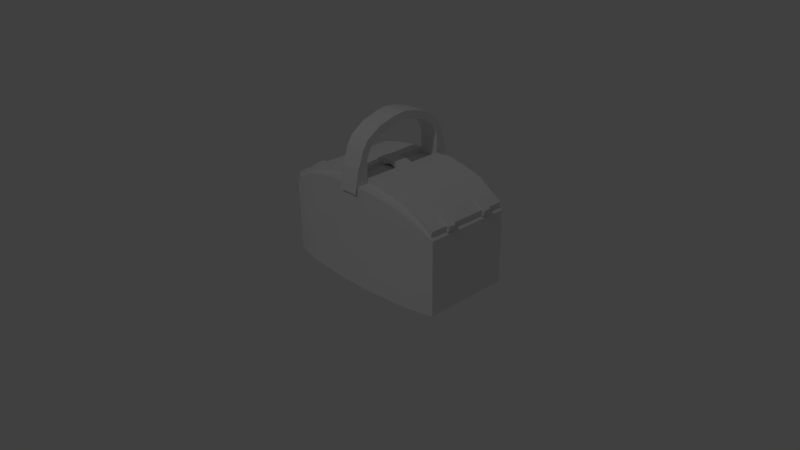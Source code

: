 # Source: korb1.blend  (saved by Blender 2.70.0; exported with 4.5.12 LTS)
import bpy
from mathutils import Matrix  # noqa: F401  (used for matrix-valued properties, if any)

bpy.ops.wm.read_factory_settings(use_empty=True)
scene = bpy.context.scene
scene.name = 'Scene'

# ---- collections
col_collection_1 = bpy.data.collections.new('Collection 1'); scene.collection.children.link(col_collection_1)

# ---- materials (node trees are filled in below, after node groups)
mat_material = bpy.data.materials.new('Material')
mat_material.alpha_threshold = 0.0
mat_material.use_transparent_shadow = False
mat_material.roughness = 0.5
mat_material.line_color = (0.0, 0.0, 0.0, 1.0)

# ---- material node trees

# ---- world
world_world = bpy.data.worlds.new('World'); scene.world = world_world
world_world.color = (0.05088, 0.05088, 0.05088)
world_world.use_sun_shadow = False
world_world.sun_shadow_jitter_overblur = 0.0
world_world.cycles.sampling_method = 'MANUAL'
world_world.cycles.sample_map_resolution = 256
world_world.light_settings.ao_factor = 0.08235

# ---- cameras
cam_camera = bpy.data.cameras.new('Camera')
cam_camera.clip_end = 100.0
cam_camera.lens = 35.0
cam_camera.sensor_width = 32.0
cam_camera.sensor_height = 18.0
cam_camera.ortho_scale = 7.314
cam_camera.dof.focus_distance = 0.0
cam_camera.dof.aperture_fstop = 128.0

# ---- lights
light_lamp = bpy.data.lights.new('Lamp', 'POINT')
light_lamp.transmission_factor = 0.0
light_lamp.cutoff_distance = 30.0
light_lamp.energy = 100.0
light_lamp.shadow_buffer_clip_start = 1.001
light_lamp.shadow_soft_size = 0.1
light_lamp.shadow_maximum_resolution = 0.006
light_lamp.use_absolute_resolution = True
light_lamp.cycles.use_multiple_importance_sampling = False

# ---- meshes
me_cube = bpy.data.meshes.new('Cube')
me_cube.from_pydata([(0.306, 0.0, -0.1225), (0.306, -0.1466, -0.1225), (0.0, -0.1835, -0.1225), (0.0, -0.1699, 0.2893), (0.306, 0.0, 0.1225), (0.306, -0.1466, 0.1225), (0.0, -0.1835, 0.2131), (0.03478, -0.16, 0.3191), (0.03478, -0.1381, 0.3059), (0.0, -0.1598, 0.3196), (0.03444, -0.1443, 0.2888), (0.2601, -0.1608, -0.1225), (0.1951, -0.1729, -0.1225), (0.1301, -0.1778, -0.1225), (0.06503, -0.1835, -0.1225), (0.2601, -0.1608, 0.154), (0.1951, -0.1729, 0.1871), (0.1301, -0.1778, 0.2019), (0.06509, -0.1835, 0.2121), (0.0, -0.03614, 0.3974), (0.0, 0.0, -0.1225), (0.0, -0.1443, 0.2131), (0.03687, -0.03392, 0.3719), (0.0, -0.08541, 0.3563), (0.03687, -0.03663, 0.3974), (0.0, -0.1237, 0.3305), (0.0, -0.03343, 0.3719), (0.0, -0.1414, 0.3492), (0.03608, -0.09321, 0.3807), (0.03524, -0.1241, 0.3302), (0.2601, -0.1443, 0.154), (0.1951, -0.1443, 0.1871), (0.1301, -0.1443, 0.2019), (0.06509, -0.1443, 0.2121), (0.03444, -0.1699, 0.2888), (0.03524, -0.1417, 0.3488), (0.03608, -0.08589, 0.3561), (0.0, -0.1443, 0.232), (0.2654, 0.0, 0.1728), (0.2654, -0.1443, 0.1728), (0.2004, 0.0, 0.206), (0.2004, -0.1443, 0.206), (0.1354, 0.0, 0.2208), (0.1354, -0.1443, 0.2208), (0.0704, 0.0, 0.231), (0.0704, -0.1443, 0.231), (0.2961, 0.0, 0.1304), (0.2961, -0.1443, 0.1304), (0.3015, 0.0, 0.1493), (0.3015, -0.1443, 0.1493), (0.0, -0.1378, 0.3064), (0.03252, -0.1835, -0.1225), (0.03255, -0.1835, 0.2126), (0.0, -0.1443, 0.2893), (0.0, -0.09273, 0.3808), (0.03255, -0.1443, 0.2126), (0.0352, -0.1443, 0.2315), (0.0, 0.0, 0.4023), (0.0375, 0.0, 0.3768), (0.0375, 0.0, 0.4023), (0.0, 0.0, 0.3768), (0.2654, -0.08595, 0.1728), (0.2654, -0.06151, 0.1728), (0.2961, -0.06151, 0.1304), (0.2961, -0.08595, 0.1304), (0.3015, -0.06151, 0.1493), (0.3015, -0.08595, 0.1493), (0.2766, -0.08595, 0.1738), (0.2766, -0.06151, 0.1738), (0.3073, -0.06151, 0.1313), (0.3073, -0.08595, 0.1313), (0.3126, -0.06151, 0.1502), (0.3126, -0.08595, 0.1502), (0.0, -0.1443, 0.2204), (0.0, 0.0, 0.2204), (0.03504, 0.0, 0.2199), (0.0704, -0.02275, 0.231), (0.0, -0.02436, -0.1225), (0.306, -0.02436, -0.1225), (0.0352, -0.02275, 0.2315), (0.0, -0.02275, 0.2204), (0.03504, -0.02275, 0.2199), (0.03029, 0.0, 0.2436), (0.0, 0.0, 0.2441), (0.0, 0.0, 0.2324), (0.03029, -0.02275, 0.2436), (0.0, -0.02275, 0.2441), (0.0, -0.02275, 0.2324), (0.0, -0.1785, 0.2683), (0.0, -0.1921, 0.1921), (0.03444, -0.1785, 0.2678), (0.03255, -0.1921, 0.1916)], [(73, 37)], [(24, 22, 58, 59), (52, 55, 10, 34), (51, 52, 6, 2), (54, 28, 24, 19), (28, 36, 22, 24), (19, 24, 59, 57), (30, 31, 16, 15), (31, 32, 17, 16), (32, 33, 18, 17), (11, 15, 16, 12), (12, 16, 17, 13), (13, 17, 18, 14), (34, 10, 8, 7), (29, 25, 23, 36), (10, 53, 50, 8), (35, 29, 36, 28), (3, 34, 7, 9), (36, 23, 26, 22), (9, 7, 35, 27), (7, 8, 29, 35), (52, 34, 90, 91), (8, 50, 25, 29), (33, 32, 43, 45), (1, 5, 15, 11), (49, 66, 61, 39), (32, 31, 41, 43), (31, 30, 39, 41), (55, 33, 45, 56), (30, 47, 49, 39), (27, 35, 28, 54), (33, 55, 52, 18), (14, 18, 52, 51), (55, 21, 53, 10), (22, 26, 60, 58), (81, 79, 86, 87), (66, 64, 70, 72), (47, 64, 66, 49), (63, 65, 71, 69), (2, 77, 78, 1), (45, 76, 79, 56), (68, 67, 72, 71), (70, 69, 71, 72), (66, 72, 67, 61), (71, 65, 62, 68), (64, 63, 69, 70), (62, 61, 67, 68), (21, 80, 81, 55), (5, 1, 0, 4), (65, 63, 46, 48), (81, 55, 56, 79), (41, 39, 38, 40), (43, 41, 40, 42), (42, 44, 45, 43), (20, 0, 78, 77), (79, 76, 85, 86), (75, 74, 80, 81), (82, 83, 86, 85), (75, 81, 87, 84), (76, 44, 82, 85), (65, 62, 38, 48), (30, 15, 5, 47), (4, 46, 47, 5), (89, 91, 90, 88), (6, 52, 91, 89), (34, 3, 88, 90)])
me_cube.materials.append(mat_material)
me_cube.use_remesh_preserve_volume = False
me_cube.use_remesh_preserve_attributes = False
me_cube.use_mirror_vertex_groups = False
me_cube.update()

# ---- objects
ob_cube = bpy.data.objects.new('Cube', me_cube)
ob_lamp = bpy.data.objects.new('Lamp', light_lamp)
ob_camera = bpy.data.objects.new('Camera', cam_camera)

# ---- transforms, parenting, visibility, modifiers, constraints
ob_cube.location = (0.0, 0.0, 0.18)
ob_cube.lock_rotations_4d = False
ob_cube.empty_display_type = 'ARROWS'
ob_cube.lineart.crease_threshold = 0.0
_m = ob_cube.modifiers.new('Mirror', 'MIRROR')
_m.use_axis = (True, True, False)
_m.use_clip = True
ob_lamp.location = (0.8903, -4.351, 5.904)
ob_lamp.rotation_euler = (0.6503, 0.05522, 1.866)
ob_lamp.lock_rotations_4d = False
ob_lamp.empty_display_type = 'ARROWS'
ob_lamp.color = (0.0, 0.0, 0.0, 0.0)
ob_lamp.lineart.crease_threshold = 0.0
ob_camera.location = (1.824, -1.686, 1.431)
ob_camera.rotation_euler = (1.109, 0.01082, 0.8149)
ob_camera.scale = (0.415, 0.415, 0.415)
ob_camera.lock_rotations_4d = False
ob_camera.empty_display_type = 'ARROWS'
ob_camera.color = (0.0, 0.0, 0.0, 0.0)
ob_camera.display_type = 'WIRE'
ob_camera.lineart.crease_threshold = 0.0

# ---- collection membership
col_collection_1.objects.link(ob_cube)
col_collection_1.objects.link(ob_lamp)
col_collection_1.objects.link(ob_camera)

# ---- scene / render settings (as saved in the file)
scene.camera = ob_camera
scene.frame_start = 1; scene.frame_end = 250; scene.frame_set(1)
scene.render.engine = 'BLENDER_EEVEE_NEXT'
scene.render.resolution_percentage = 90
scene.render.dither_intensity = 0.0
scene.cycles.use_denoising = False
scene.cycles.samples = 10
scene.cycles.sampling_pattern = 'TABULATED_SOBOL'
scene.cycles.light_sampling_threshold = 0.0
scene.cycles.use_adaptive_sampling = False
scene.cycles.use_light_tree = False
scene.cycles.blur_glossy = 0.0
scene.cycles.volume_bounces = 1
scene.cycles.pixel_filter_type = 'GAUSSIAN'
scene.cycles.sample_clamp_indirect = 0.0
scene.view_settings.view_transform = 'Standard'
bpy.context.view_layer.update()
